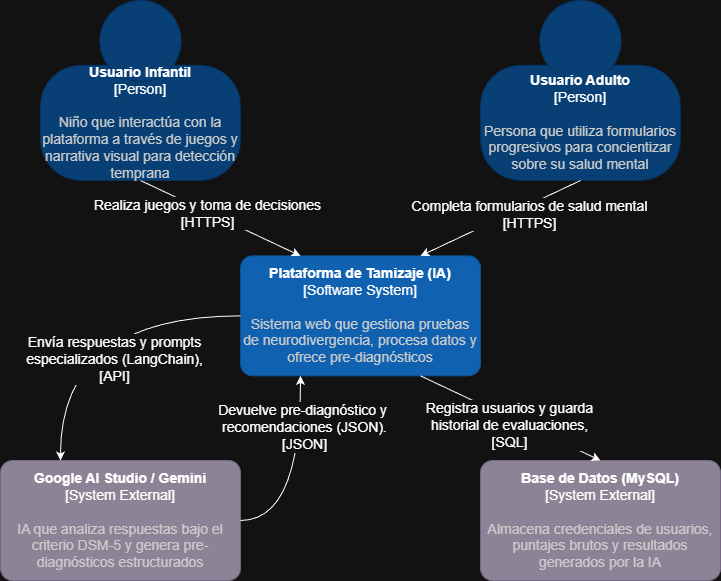

The diagram above was exported from draw.io. Its source (the exported page's mxGraphModel, read from the mxfile embedded in the PNG):
<mxGraphModel dx="2236" dy="1620" grid="1" gridSize="10" guides="1" tooltips="1" connect="1" arrows="1" fold="1" page="1" pageScale="1" pageWidth="1700" pageHeight="1100" math="0" shadow="0">
  <root>
    <mxCell id="0" />
    <mxCell id="1" parent="0" />
    <mxCell id="u00enKtOEpt6MLLkINp--26" connectable="0" parent="1" style="group" value="" vertex="1">
      <mxGeometry height="579.9985714285715" width="719.9958317399618" x="490" y="260" as="geometry" />
    </mxCell>
    <object placeholders="1" c4Name="Usuario Infantil" c4Type="Person" c4Description="Niño que interactúa con la plataforma a través de juegos y narrativa visual para detección temprana" label="&lt;font&gt;&lt;b&gt;%c4Name%&lt;/b&gt;&lt;/font&gt;&lt;div&gt;[%c4Type%]&lt;/div&gt;&lt;br&gt;&lt;div&gt;&lt;font&gt;&lt;font color=&quot;#cccccc&quot;&gt;%c4Description%&lt;/font&gt;&lt;/font&gt;&lt;/div&gt;" id="u00enKtOEpt6MLLkINp--7">
      <mxCell parent="u00enKtOEpt6MLLkINp--26" style="html=1;fontSize=14;dashed=0;whiteSpace=wrap;fillColor=#083F75;strokeColor=#06315C;fontColor=#ffffff;shape=mxgraph.c4.person2;align=center;metaEdit=1;points=[[0.5,0,0],[1,0.5,0],[1,0.75,0],[0.75,1,0],[0.5,1,0],[0.25,1,0],[0,0.75,0],[0,0.5,0]];resizable=0;" vertex="1">
        <mxGeometry height="180" width="200" x="39.99736137667304" as="geometry" />
      </mxCell>
    </object>
    <object placeholders="1" c4Name="Usuario Adulto" c4Type="Person" c4Description="Persona que utiliza formularios progresivos para concientizar sobre su salud mental" label="&lt;font&gt;&lt;b&gt;%c4Name%&lt;/b&gt;&lt;/font&gt;&lt;div&gt;[%c4Type%]&lt;/div&gt;&lt;br&gt;&lt;div&gt;&lt;font&gt;&lt;font color=&quot;#cccccc&quot;&gt;%c4Description%&lt;/font&gt;&lt;/font&gt;&lt;/div&gt;" id="u00enKtOEpt6MLLkINp--9">
      <mxCell parent="u00enKtOEpt6MLLkINp--26" style="html=1;fontSize=14;dashed=0;whiteSpace=wrap;fillColor=#083F75;strokeColor=#06315C;fontColor=#ffffff;shape=mxgraph.c4.person2;align=center;metaEdit=1;points=[[0.5,0,0],[1,0.5,0],[1,0.75,0],[0.75,1,0],[0.5,1,0],[0.25,1,0],[0,0.75,0],[0,0.5,0]];resizable=0;" vertex="1">
        <mxGeometry height="180" width="200" x="479.9958317399618" as="geometry" />
      </mxCell>
    </object>
    <object placeholders="1" c4Name="Plataforma de Tamizaje (IA)" c4Type="Software System" c4Description="Sistema web que gestiona pruebas de neurodivergencia, procesa datos y ofrece pre-diagnósticos" label="&lt;font&gt;&lt;b&gt;%c4Name%&lt;/b&gt;&lt;/font&gt;&lt;div&gt;[%c4Type%]&lt;/div&gt;&lt;br&gt;&lt;div&gt;&lt;font&gt;&lt;font color=&quot;#cccccc&quot;&gt;%c4Description%&lt;/font&gt;&lt;/font&gt;&lt;/div&gt;" id="u00enKtOEpt6MLLkINp--10">
      <mxCell parent="u00enKtOEpt6MLLkINp--26" style="rounded=1;whiteSpace=wrap;html=1;labelBackgroundColor=none;fillColor=#1061B0;fontColor=#ffffff;align=center;arcSize=10;strokeColor=#0D5091;metaEdit=1;resizable=0;points=[[0.25,0,0],[0.5,0,0],[0.75,0,0],[1,0.25,0],[1,0.5,0],[1,0.75,0],[0.75,1,0],[0.5,1,0],[0.25,1,0],[0,0.75,0],[0,0.5,0],[0,0.25,0]];fontSize=14;" vertex="1">
        <mxGeometry height="120" width="240" x="239.99506692160614" y="255.35714285714283" as="geometry" />
      </mxCell>
    </object>
    <mxCell id="u00enKtOEpt6MLLkINp--11" edge="1" parent="u00enKtOEpt6MLLkINp--26" source="u00enKtOEpt6MLLkINp--7" style="rounded=0;orthogonalLoop=1;jettySize=auto;html=1;exitX=0.5;exitY=1;exitDx=0;exitDy=0;exitPerimeter=0;entryX=0.25;entryY=0;entryDx=0;entryDy=0;entryPerimeter=0;fontSize=14;" target="u00enKtOEpt6MLLkINp--10">
      <mxGeometry relative="1" as="geometry" />
    </mxCell>
    <mxCell id="u00enKtOEpt6MLLkINp--20" connectable="0" parent="u00enKtOEpt6MLLkINp--11" style="edgeLabel;html=1;align=center;verticalAlign=middle;resizable=0;points=[];fontSize=14;" value="Realiza juegos y toma de decisiones&lt;div&gt;[HTTPS]&lt;/div&gt;" vertex="1">
      <mxGeometry relative="1" x="-0.2004" as="geometry">
        <mxPoint as="offset" />
      </mxGeometry>
    </mxCell>
    <mxCell id="u00enKtOEpt6MLLkINp--12" edge="1" parent="u00enKtOEpt6MLLkINp--26" source="u00enKtOEpt6MLLkINp--9" style="rounded=0;orthogonalLoop=1;jettySize=auto;html=1;exitX=0.5;exitY=1;exitDx=0;exitDy=0;exitPerimeter=0;entryX=0.75;entryY=0;entryDx=0;entryDy=0;entryPerimeter=0;fontSize=14;" target="u00enKtOEpt6MLLkINp--10">
      <mxGeometry relative="1" as="geometry" />
    </mxCell>
    <mxCell id="u00enKtOEpt6MLLkINp--21" connectable="0" parent="u00enKtOEpt6MLLkINp--12" style="edgeLabel;html=1;align=center;verticalAlign=middle;resizable=0;points=[];fontSize=14;" value="Completa formularios de salud mental&lt;div&gt;[HTTPS]&lt;/div&gt;" vertex="1">
      <mxGeometry relative="1" x="-0.1234" y="1" as="geometry">
        <mxPoint x="15" y="-1" as="offset" />
      </mxGeometry>
    </mxCell>
    <object placeholders="1" c4Name="Google AI Studio / Gemini" c4Type="System External" c4Description="IA que analiza respuestas bajo el criterio DSM-5 y genera pre-diagnósticos estructurados" label="&lt;font&gt;&lt;b&gt;%c4Name%&lt;/b&gt;&lt;/font&gt;&lt;div&gt;[%c4Type%]&lt;/div&gt;&lt;br&gt;&lt;div&gt;&lt;font&gt;&lt;font color=&quot;#cccccc&quot;&gt;%c4Description%&lt;/font&gt;&lt;/font&gt;&lt;/div&gt;" id="u00enKtOEpt6MLLkINp--13">
      <mxCell parent="u00enKtOEpt6MLLkINp--26" style="rounded=1;whiteSpace=wrap;html=1;labelBackgroundColor=none;fillColor=#8C8496;fontColor=#ffffff;align=center;arcSize=10;strokeColor=#736782;metaEdit=1;resizable=0;points=[[0.25,0,0],[0.5,0,0],[0.75,0,0],[1,0.25,0],[1,0.5,0],[1,0.75,0],[0.75,1,0],[0.5,1,0],[0.25,1,0],[0,0.75,0],[0,0.5,0],[0,0.25,0]];fontSize=14;" vertex="1">
        <mxGeometry height="120" width="240" y="459.9985714285715" as="geometry" />
      </mxCell>
    </object>
    <object placeholders="1" c4Name="Base de Datos (MySQL)" c4Type="System External" c4Description="Almacena credenciales de usuarios, puntajes brutos y resultados generados por la IA" label="&lt;font&gt;&lt;b&gt;%c4Name%&lt;/b&gt;&lt;/font&gt;&lt;div&gt;[%c4Type%]&lt;/div&gt;&lt;br&gt;&lt;div&gt;&lt;font&gt;&lt;font color=&quot;#cccccc&quot;&gt;%c4Description%&lt;/font&gt;&lt;/font&gt;&lt;/div&gt;" id="u00enKtOEpt6MLLkINp--14">
      <mxCell parent="u00enKtOEpt6MLLkINp--26" style="rounded=1;whiteSpace=wrap;html=1;labelBackgroundColor=none;fillColor=#8C8496;fontColor=#ffffff;align=center;arcSize=10;strokeColor=#736782;metaEdit=1;resizable=0;points=[[0.25,0,0],[0.5,0,0],[0.75,0,0],[1,0.25,0],[1,0.5,0],[1,0.75,0],[0.75,1,0],[0.5,1,0],[0.25,1,0],[0,0.75,0],[0,0.5,0],[0,0.25,0]];fontSize=14;" vertex="1">
        <mxGeometry height="120" width="240" x="479.9958317399618" y="459.9985714285715" as="geometry" />
      </mxCell>
    </object>
    <mxCell id="u00enKtOEpt6MLLkINp--16" edge="1" parent="u00enKtOEpt6MLLkINp--26" source="u00enKtOEpt6MLLkINp--10" style="rounded=0;orthogonalLoop=1;jettySize=auto;html=1;exitX=0.75;exitY=1;exitDx=0;exitDy=0;exitPerimeter=0;entryX=0.5;entryY=0;entryDx=0;entryDy=0;entryPerimeter=0;fontSize=14;" target="u00enKtOEpt6MLLkINp--14">
      <mxGeometry relative="1" as="geometry" />
    </mxCell>
    <mxCell id="u00enKtOEpt6MLLkINp--24" connectable="0" parent="u00enKtOEpt6MLLkINp--16" style="edgeLabel;html=1;align=center;verticalAlign=middle;resizable=0;points=[];fontSize=14;" value="Registra usuarios y guarda&lt;div&gt;historial de evaluaciones,&lt;div&gt;[SQL]&lt;/div&gt;&lt;/div&gt;" vertex="1">
      <mxGeometry relative="1" x="0.1585" y="1" as="geometry">
        <mxPoint x="-18" y="-1" as="offset" />
      </mxGeometry>
    </mxCell>
    <mxCell id="u00enKtOEpt6MLLkINp--17" edge="1" parent="u00enKtOEpt6MLLkINp--26" source="u00enKtOEpt6MLLkINp--10" style="edgeStyle=orthogonalEdgeStyle;rounded=0;orthogonalLoop=1;jettySize=auto;html=1;exitX=0;exitY=0.5;exitDx=0;exitDy=0;exitPerimeter=0;entryX=0.25;entryY=0;entryDx=0;entryDy=0;entryPerimeter=0;curved=1;fontSize=14;" target="u00enKtOEpt6MLLkINp--13">
      <mxGeometry relative="1" as="geometry" />
    </mxCell>
    <mxCell id="u00enKtOEpt6MLLkINp--22" connectable="0" parent="u00enKtOEpt6MLLkINp--17" style="edgeLabel;html=1;align=center;verticalAlign=middle;resizable=0;points=[];fontSize=14;" value="Envía respuestas y prompts&lt;div&gt;especializados (LangChain),&lt;div&gt;[API]&lt;/div&gt;&lt;/div&gt;" vertex="1">
      <mxGeometry relative="1" x="0.3006" y="6" as="geometry">
        <mxPoint x="46" y="9" as="offset" />
      </mxGeometry>
    </mxCell>
    <mxCell id="u00enKtOEpt6MLLkINp--19" edge="1" parent="u00enKtOEpt6MLLkINp--26" source="u00enKtOEpt6MLLkINp--13" style="edgeStyle=orthogonalEdgeStyle;rounded=0;orthogonalLoop=1;jettySize=auto;html=1;exitX=1;exitY=0.5;exitDx=0;exitDy=0;exitPerimeter=0;entryX=0.25;entryY=1;entryDx=0;entryDy=0;entryPerimeter=0;curved=1;fontSize=14;" target="u00enKtOEpt6MLLkINp--10">
      <mxGeometry relative="1" as="geometry">
        <mxPoint x="336.70963671128106" y="492.1428571428571" as="targetPoint" />
      </mxGeometry>
    </mxCell>
    <mxCell id="u00enKtOEpt6MLLkINp--23" connectable="0" parent="u00enKtOEpt6MLLkINp--19" style="edgeLabel;html=1;align=center;verticalAlign=middle;resizable=0;points=[];fontSize=14;" value="Devuelve pre-diagnóstico y&amp;nbsp;&lt;div&gt;recomendaciones (JSON).&lt;div&gt;[JSON]&lt;/div&gt;&lt;/div&gt;" vertex="1">
      <mxGeometry relative="1" x="0.1072" y="5" as="geometry">
        <mxPoint x="7" y="-43" as="offset" />
      </mxGeometry>
    </mxCell>
  </root>
</mxGraphModel>